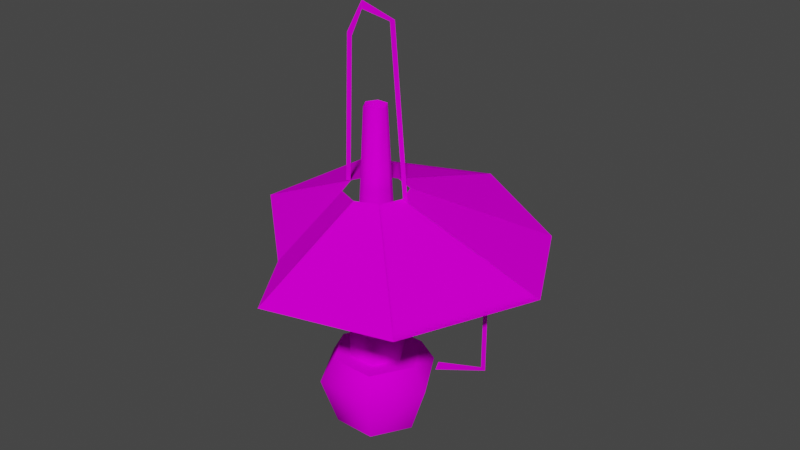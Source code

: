 # Source: 9petrolejka_c1.blend  (saved by Blender 2.82.7; exported with 4.5.12 LTS)
import bpy
from mathutils import Matrix  # noqa: F401  (used for matrix-valued properties, if any)

bpy.ops.wm.read_factory_settings(use_empty=True)
scene = bpy.context.scene
scene.name = 'Scene'

# ---- collections
col_collection = bpy.data.collections.new('Collection'); scene.collection.children.link(col_collection)

# ---- images (referenced by path relative to the original .blend; pixels are not part of the script)
import os
ASSET_DIR = os.environ.get("B2B_ASSET_DIR", "")  # directory of the original .blend (textures are referenced by path, not embedded)
HERE = os.path.dirname(os.path.abspath(__file__))  # packed textures are extracted next to this script under _unpacked/

def load_image(name, relpath, width, height, colorspace="sRGB"):
    """Load a texture the original file referenced (path relative to the .blend, or extracted next to this script)."""
    p = next((c for c in (os.path.join(HERE, relpath), os.path.join(ASSET_DIR, relpath)) if relpath and os.path.exists(c)), "")
    if p:
        img = bpy.data.images.load(p, check_existing=True)
        img.name = name
    else:  # same state as the original file: an image datablock whose file is absent (Cycles renders it pink)
        img = bpy.data.images.new(name, width, height)
        img.source = "FILE"
        img.filepath = "//" + (relpath or name)
    img.colorspace_settings.name = colorspace
    return img
img_00svet03_bmp = load_image('00svet03.bmp', '00svet03.bmp', 1024, 1024, 'sRGB')
img_9petrol1_bmp = load_image('9petrol1.bmp', '9petrol1.bmp', 1024, 1024, 'sRGB')
img_4black_bmp = load_image('4black.bmp', '4black.bmp', 1024, 1024, 'sRGB')

# ---- materials (node trees are filled in below, after node groups)
mat_00svet03_bmp = bpy.data.materials.new('00svet03.bmp')
mat_00svet03_bmp.use_transparent_shadow = False
mat_9petrol1_bmp = bpy.data.materials.new('9petrol1.bmp')
mat_9petrol1_bmp.use_transparent_shadow = False
mat_4black_bmp = bpy.data.materials.new('4black.bmp')
mat_4black_bmp.use_transparent_shadow = False

# ---- material node trees
mat_00svet03_bmp.use_nodes = True; mat_00svet03_bmp.node_tree.nodes.clear()
_N = mat_00svet03_bmp.node_tree.nodes; _L = mat_00svet03_bmp.node_tree.links
n0 = _N.new('ShaderNodeOutputMaterial'); n0.name = 'Material Output'; n0.location = (300, 300)
n1 = _N.new('ShaderNodeBsdfPrincipled'); n1.name = 'Principled BSDF'; n1.location = (10, 300)
n1.distribution = 'GGX'
n1.subsurface_method = 'BURLEY'
n1.inputs[2].default_value = 0.0
n1.inputs[3].default_value = 1.45
n1.inputs[13].default_value = 0.0
n1.inputs[27].default_value = (0.0, 0.0, 0.0, 1.0)
n1.inputs[28].default_value = 1.0
n2 = _N.new('ShaderNodeTexImage'); n2.name = 'Image Texture'; n2.location = (0, 0)
n2.image = img_00svet03_bmp
_L.new(n1.outputs[0], n0.inputs[0])
_L.new(n2.outputs[0], n1.inputs[0])
n0.is_active_output = True
mat_9petrol1_bmp.use_nodes = True; mat_9petrol1_bmp.node_tree.nodes.clear()
_N = mat_9petrol1_bmp.node_tree.nodes; _L = mat_9petrol1_bmp.node_tree.links
n0 = _N.new('ShaderNodeOutputMaterial'); n0.name = 'Material Output'; n0.location = (300, 300)
n1 = _N.new('ShaderNodeBsdfPrincipled'); n1.name = 'Principled BSDF'; n1.location = (10, 300)
n1.distribution = 'GGX'
n1.subsurface_method = 'BURLEY'
n1.inputs[2].default_value = 0.0
n1.inputs[3].default_value = 1.45
n1.inputs[13].default_value = 0.0
n1.inputs[27].default_value = (0.0, 0.0, 0.0, 1.0)
n1.inputs[28].default_value = 1.0
n2 = _N.new('ShaderNodeTexImage'); n2.name = 'Image Texture'; n2.location = (0, 0)
n2.image = img_9petrol1_bmp
_L.new(n1.outputs[0], n0.inputs[0])
_L.new(n2.outputs[0], n1.inputs[0])
n0.is_active_output = True
mat_4black_bmp.use_nodes = True; mat_4black_bmp.node_tree.nodes.clear()
_N = mat_4black_bmp.node_tree.nodes; _L = mat_4black_bmp.node_tree.links
n0 = _N.new('ShaderNodeOutputMaterial'); n0.name = 'Material Output'; n0.location = (300, 300)
n1 = _N.new('ShaderNodeBsdfPrincipled'); n1.name = 'Principled BSDF'; n1.location = (10, 300)
n1.distribution = 'GGX'
n1.subsurface_method = 'BURLEY'
n1.inputs[2].default_value = 0.0
n1.inputs[3].default_value = 1.45
n1.inputs[13].default_value = 0.0
n1.inputs[27].default_value = (0.0, 0.0, 0.0, 1.0)
n1.inputs[28].default_value = 1.0
n2 = _N.new('ShaderNodeTexImage'); n2.name = 'Image Texture'; n2.location = (0, 0)
n2.image = img_4black_bmp
_L.new(n1.outputs[0], n0.inputs[0])
_L.new(n2.outputs[0], n1.inputs[0])
n0.is_active_output = True

# ---- world
world_world = bpy.data.worlds.new('World'); scene.world = world_world
world_world.use_nodes = True; world_world.node_tree.nodes.clear()
_N = world_world.node_tree.nodes; _L = world_world.node_tree.links
n0 = _N.new('ShaderNodeOutputWorld'); n0.name = 'World Output'; n0.location = (300, 300)
n1 = _N.new('ShaderNodeBackground'); n1.name = 'Background'; n1.location = (10, 300)
n1.inputs[0].default_value = (0.05088, 0.05088, 0.05088, 1.0)
_L.new(n1.outputs[0], n0.inputs[0])
n0.is_active_output = True
world_world.color = (0.05088, 0.05088, 0.05088)
world_world.use_sun_shadow = False
world_world.sun_shadow_jitter_overblur = 0.0

# ---- meshes
me_line01 = bpy.data.meshes.new('Line01')
me_line01.from_pydata([(0.01433, -1.985e-08, -0.178), (0.03195, -1.042e-08, -0.1251), (0.01739, -6.054e-09, -0.1006), (-0.001267, -7.509e-09, -0.1006), (-0.001267, -4.016e-09, -0.06826), (0.01505, 4.133e-09, -0.03133), (-0.01018, 9.954e-09, 0.003076), (-0.01904, 3.877e-08, 0.1717), (-0.008457, 0.03947, -0.178), (0.0003558, 0.05473, -0.1251), (-0.006925, 0.04212, -0.1006), (-0.01625, 0.02596, -0.1006), (-0.01625, 0.02596, -0.06826), (-0.008094, 0.04009, -0.03133), (-0.02071, 0.01824, 0.003076), (-0.02514, 0.01056, 0.1717), (-0.05403, 0.03947, -0.178), (-0.06284, 0.05473, -0.1251), (-0.05556, 0.04212, -0.1006), (-0.04623, 0.02596, -0.1006), (-0.04623, 0.02596, -0.06826), (-0.05439, 0.04009, -0.03133), (-0.04177, 0.01824, 0.003076), (-0.03734, 0.01056, 0.1717), (-0.07681, 1.333e-08, -0.178), (-0.09444, 8.673e-09, -0.1251), (-0.07988, 8.498e-09, -0.1006), (-0.06122, 1.182e-08, -0.1006), (-0.06122, 1.153e-08, -0.06826), (-0.07754, 6.81e-09, -0.03133), (-0.0523, 7.276e-09, 0.003076), (-0.04344, -1.746e-10, 0.1717), (-0.05403, -0.03947, -0.178), (-0.06284, -0.05473, -0.1251), (-0.05556, -0.04212, -0.1006), (-0.04623, -0.02596, -0.1006), (-0.04623, -0.02596, -0.06826), (-0.05439, -0.04009, -0.03133), (-0.04177, -0.01824, 0.003076), (-0.03734, -0.01056, 0.1717), (-0.008457, -0.03947, -0.178), (0.0003558, -0.05473, -0.1251), (-0.006925, -0.04212, -0.1006), (-0.01625, -0.02596, -0.1006), (-0.01625, -0.02596, -0.06826), (-0.008094, -0.04009, -0.03133), (-0.02071, -0.01824, 0.003076), (-0.02514, -0.01056, 0.1717), (-0.001267, -4.016e-09, -0.06826), (-0.02071, -0.01824, 0.003076), (-0.01625, 0.02596, -0.06826), (-0.008457, 0.03947, -0.178), (0.0003558, 0.05473, -0.1251), (-0.006925, -0.04212, -0.1006), (-0.008457, -0.03947, -0.178), (-0.006925, 0.04212, -0.1006), (-0.04177, -0.01824, 0.003076), (-0.006925, 0.04212, -0.1006), (-0.01625, 0.02596, -0.1006), (-0.04623, -0.02596, -0.1006), (-0.01625, 0.02596, -0.1006), (-0.01625, 0.02596, -0.06826), (-0.05556, -0.04212, -0.1006), (-0.01625, 0.02596, -0.06826), (-0.008094, 0.04009, -0.03133), (-0.05403, -0.03947, -0.178), (-0.04623, 0.02596, -0.06826), (-0.0523, 7.276e-09, 0.003076), (-0.02071, 0.01824, 0.003076), (-0.06122, 1.182e-08, -0.1006), (-0.02071, 0.01824, 0.003076), (-0.02514, 0.01056, 0.1717), (-0.04177, 0.01824, 0.003076), (-0.07988, 8.498e-09, -0.1006), (-0.07681, 1.333e-08, -0.178), (-0.06122, 1.153e-08, -0.06826), (-0.04623, 0.02596, -0.1006), (-0.05556, 0.04212, -0.1006), (-0.04623, -0.02596, -0.06826), (-0.05403, 0.03947, -0.178), (-0.02071, 0.01824, 0.003076), (-0.01625, -0.02596, -0.06826), (-0.01625, 0.02596, -0.1006), (-0.006925, 0.04212, -0.1006), (-0.01625, -0.02596, -0.1006), (-0.008457, 0.03947, -0.178), (0.01433, -1.985e-08, -0.178), (0.01739, -6.054e-09, -0.1006), (-0.001267, -7.509e-09, -0.1006), (-0.01018, 9.954e-09, 0.003076), (-0.008457, 0.03947, -0.178)], [], [(65, 74, 79, 85), (32, 40, 41, 33), (41, 1, 2, 42), (73, 62, 59, 69), (43, 3, 4, 44), (78, 81, 45, 37), (21, 29, 30, 22), (72, 67, 31, 23), (75, 78, 37, 29), (33, 41, 42, 34), (19, 27, 28, 20), (66, 75, 29, 21), (67, 56, 39, 31), (24, 32, 33, 25), (25, 33, 34, 26), (53, 87, 88, 84), (35, 43, 44, 36), (1, 9, 10, 2), (29, 37, 38, 30), (70, 72, 23, 71), (40, 0, 1, 41), (52, 17, 18, 55), (77, 73, 69, 76), (3, 11, 12, 4), (81, 48, 5, 45), (37, 45, 46, 38), (49, 89, 7, 47), (51, 16, 17, 52), (5, 13, 14, 6), (57, 77, 76, 58), (27, 35, 36, 28), (63, 66, 21, 64), (45, 5, 6, 46), (89, 80, 15, 7), (0, 8, 9, 1), (17, 25, 26, 18), (62, 53, 84, 59), (56, 49, 47, 39), (48, 50, 13, 5), (64, 21, 22, 68), (16, 24, 25, 17), (87, 83, 82, 88), (65, 90, 86, 54), (60, 19, 20, 61)])
me_line01.polygons.foreach_set('use_smooth', [True] * 44)
me_line01.polygons.foreach_set('material_index', [1, 1, 1, 1, 1, 1, 1, 1, 1, 1, 1, 1, 1, 1, 1, 1, 1, 1, 1, 1, 1, 1, 1, 1, 1, 1, 1, 1, 1, 1, 1, 1, 1, 1, 1, 1, 1, 1, 1, 1, 1, 1, 1, 1])
_uv = me_line01.uv_layers.new(name='UVMap')
_uv.uv.foreach_set('vector', [1.219, -0.9995, 0.75, -0.9995, 0.2808, -0.9995, -0.2808, -0.9995, 1.219, -0.9995, 1.781, -0.9995, 1.781, -0.7593, 1.219, -0.7593, 1.781, -0.7593, 2.25, -0.7593, 2.25, -0.648, 1.781, -0.648, 0.75, -0.648, 1.219, -0.648, 1.219, -0.648, 0.75, -0.648, 1.781, -0.648, 2.25, -0.648, 2.25, -0.501, 1.781, -0.501, 1.219, -0.5074, 1.781, -0.5074, 1.781, -0.4296, 1.219, -0.4296, 0.2808, -0.4296, 0.75, -0.4296, 0.75, -0.3571, 0.2808, -0.3571, 0.2808, -0.3571, 0.75, -0.3571, 0.75, -0.004173, 0.2808, -0.004173, 0.75, -0.5074, 1.219, -0.5074, 1.219, -0.4296, 0.75, -0.4296, 1.219, -0.7593, 1.781, -0.7593, 1.781, -0.648, 1.219, -0.648, 0.2808, -0.648, 0.75, -0.648, 0.75, -0.501, 0.2808, -0.501, 0.2808, -0.5074, 0.75, -0.5074, 0.75, -0.4296, 0.2808, -0.4296, 0.75, -0.3571, 1.219, -0.3571, 1.219, -0.004173, 0.75, -0.004173, 0.75, -0.9995, 1.219, -0.9995, 1.219, -0.7593, 0.75, -0.7593, 0.75, -0.7593, 1.219, -0.7593, 1.219, -0.648, 0.75, -0.648, 1.781, -0.648, 2.25, -0.648, 2.25, -0.648, 1.781, -0.648, 1.219, -0.648, 1.781, -0.648, 1.781, -0.501, 1.219, -0.501, 2.25, -0.7593, 2.719, -0.7593, 2.719, -0.648, 2.25, -0.648, 0.75, -0.4296, 1.219, -0.4296, 1.219, -0.3571, 0.75, -0.3571, -0.2808, -0.3571, 0.2808, -0.3571, 0.2808, -0.004173, -0.2807, -0.004173, 1.781, -0.9995, 2.25, -0.9995, 2.25, -0.7593, 1.781, -0.7593, -0.2808, -0.7593, 0.2808, -0.7593, 0.2808, -0.648, -0.2808, -0.648, 0.2808, -0.648, 0.75, -0.648, 0.75, -0.648, 0.2808, -0.648, 2.25, -0.648, 2.719, -0.648, 2.719, -0.501, 2.25, -0.501, 1.781, -0.5074, 2.25, -0.5074, 2.25, -0.4296, 1.781, -0.4296, 1.219, -0.4296, 1.781, -0.4296, 1.781, -0.3571, 1.219, -0.3571, 1.781, -0.3571, 2.25, -0.3571, 2.25, -0.004173, 1.781, -0.004173, -0.2808, -0.9995, 0.2808, -0.9995, 0.2808, -0.7593, -0.2808, -0.7593, 2.25, -0.4296, 2.719, -0.4296, 2.719, -0.3571, 2.25, -0.3571, -0.2808, -0.648, 0.2808, -0.648, 0.2808, -0.648, -0.2808, -0.648, 0.75, -0.648, 1.219, -0.648, 1.219, -0.501, 0.75, -0.501, -0.2808, -0.5074, 0.2808, -0.5074, 0.2808, -0.4296, -0.2808, -0.4296, 1.781, -0.4296, 2.25, -0.4296, 2.25, -0.3571, 1.781, -0.3571, 2.25, -0.3571, 2.719, -0.3571, 2.719, -0.004173, 2.25, -0.004173, 2.25, -0.9995, 2.719, -0.9995, 2.719, -0.7593, 2.25, -0.7593, 0.2808, -0.7593, 0.75, -0.7593, 0.75, -0.648, 0.2808, -0.648, 1.219, -0.648, 1.781, -0.648, 1.781, -0.648, 1.219, -0.648, 1.219, -0.3571, 1.781, -0.3571, 1.781, -0.004173, 1.219, -0.004173, 2.25, -0.5074, 2.719, -0.5074, 2.719, -0.4296, 2.25, -0.4296, -0.2808, -0.4296, 0.2808, -0.4296, 0.2808, -0.3571, -0.2808, -0.3571, 0.2808, -0.9995, 0.75, -0.9995, 0.75, -0.7593, 0.2808, -0.7593, 2.25, -0.648, 2.719, -0.648, 2.719, -0.648, 2.25, -0.648, 1.219, -0.9995, 2.719, -0.9995, 2.25, -0.9995, 1.781, -0.9995, -0.2808, -0.648, 0.2808, -0.648, 0.2808, -0.501, -0.2808, -0.501])
me_line01.materials.append(mat_00svet03_bmp)
me_line01.materials.append(mat_9petrol1_bmp)
me_line01.materials.append(mat_4black_bmp)
me_line01.use_remesh_fix_poles = True
me_line01.use_remesh_preserve_attributes = False
me_line01.use_mirror_vertex_groups = False
me_line01.update()
me_line01_001 = bpy.data.meshes.new('Line01.001')
me_line01_001.from_pydata([(-0.03119, -0.03299, 0.1511), (-0.02799, -0.1649, 0.09561), (-0.05445, -0.02336, 0.1511), (-0.1019, -0.0682, 0.076), (-0.007915, -0.02336, 0.1511), (0.1045, -0.1358, 0.1009), (-0.03117, -0.03299, 0.1511), (-0.02796, -0.1649, 0.09561), (0.001736, -9.045e-05, 0.1511), (0.1607, -9.039e-05, 0.1009), (-0.007897, -0.02334, 0.1511), (0.1045, -0.1358, 0.1009), (-0.007894, 0.02319, 0.1511), (0.09149, 0.1268, 0.09043), (0.001738, -6.629e-05, 0.1511), (0.1607, -6.612e-05, 0.1009), (-0.03116, 0.03284, 0.1511), (-0.03116, 0.1918, 0.1009), (-0.00791, 0.02321, 0.1511), (0.09147, 0.1268, 0.09043), (-0.05444, 0.02321, 0.1511), (-0.1669, 0.1356, 0.1009), (-0.03119, 0.03284, 0.1511), (-0.03119, 0.1918, 0.1009), (-0.06409, -6.061e-05, 0.1511), (-0.1861, 0.00507, 0.09613), (-0.05446, 0.02319, 0.1511), (-0.1669, 0.1356, 0.1009), (-0.05446, -0.02334, 0.1511), (-0.1019, -0.06818, 0.076), (-0.06409, -8.473e-05, 0.1511), (-0.1861, 0.005046, 0.09613), (-0.03119, -0.03299, 0.1511), (-0.02799, -0.1649, 0.09561), (-0.05445, -0.02336, 0.1511), (-0.1019, -0.0682, 0.076), (-0.007915, -0.02336, 0.1511), (0.1045, -0.1358, 0.1009), (-0.03117, -0.03299, 0.1511), (-0.02796, -0.1649, 0.09561), (0.001736, -9.045e-05, 0.1511), (0.1607, -9.039e-05, 0.1009), (-0.007897, -0.02334, 0.1511), (0.1045, -0.1358, 0.1009), (-0.007894, 0.02319, 0.1511), (0.09149, 0.1268, 0.09043), (0.001738, -6.629e-05, 0.1511), (0.1607, -6.612e-05, 0.1009), (-0.03116, 0.03284, 0.1511), (-0.03116, 0.1918, 0.1009), (-0.00791, 0.02321, 0.1511), (0.09147, 0.1268, 0.09043), (-0.05444, 0.02321, 0.1511), (-0.1669, 0.1356, 0.1009), (-0.03119, 0.03284, 0.1511), (-0.03119, 0.1918, 0.1009), (-0.06409, -6.061e-05, 0.1511), (-0.1861, 0.00507, 0.09613), (-0.05446, 0.02319, 0.1511), (-0.1669, 0.1356, 0.1009), (-0.05446, -0.02334, 0.1511), (-0.1019, -0.06818, 0.076), (-0.06409, -8.473e-05, 0.1511), (-0.1861, 0.005046, 0.09613), (0.04188, 0.003618, -0.02768), (0.1045, -2.678e-09, 0.0004313), (0.1045, 6.286e-09, 0.1189), (0.09961, 1.653e-08, 0.1204), (0.09961, -4.424e-09, 0.002165), (0.04532, 0.003618, -0.01714), (-0.08046, 0.003618, -0.01714), (-0.1401, -0.003932, 0.03056), (-0.1579, -0.00711, 0.1011), (-0.1628, -0.00711, 0.09963), (-0.1451, -0.003932, 0.02883), (-0.07703, 0.003618, -0.02768), (0.007982, -3.271e-08, 0.1494), (-0.004314, -0.003595, 0.3252), (-0.03951, -0.007491, 0.3379), (-0.03951, -0.007491, 0.3294), (-0.01007, -0.003595, 0.3227), (0.002227, -3.231e-08, 0.1511), (-0.06464, -3.231e-08, 0.1511), (-0.05232, -0.007515, 0.3021), (-0.03957, -0.007491, 0.3294), (-0.03957, -0.007491, 0.3379), (-0.05807, -0.007515, 0.3046), (-0.0704, -3.271e-08, 0.1494)], [], [(6, 4, 5, 7), (44, 46, 47, 45), (36, 38, 39, 37), (48, 50, 51, 49), (60, 62, 63, 61), (56, 58, 59, 57), (18, 16, 17, 19), (2, 0, 1, 3), (32, 34, 35, 33), (10, 8, 9, 11), (14, 12, 13, 15), (40, 42, 43, 41), (22, 20, 21, 23), (52, 54, 55, 53), (30, 28, 29, 31), (26, 24, 25, 27), (71, 72, 73, 74), (69, 64, 65), (68, 69, 65), (82, 83, 86, 87), (74, 75, 70), (74, 70, 71), (67, 68, 65, 66), (77, 78, 79), (77, 79, 80), (84, 85, 86), (83, 84, 86), (80, 81, 76, 77)])
me_line01_001.polygons.foreach_set('use_smooth', [True] * 28)
me_line01_001.polygons.foreach_set('material_index', [0, 0, 0, 0, 0, 0, 0, 0, 0, 0, 0, 0, 0, 0, 0, 0, 2, 2, 2, 2, 2, 2, 2, 2, 2, 2, 2, 2])
_uv = me_line01_001.uv_layers.new(name='UVMap')
_uv.uv.foreach_set('vector', [0.6517, -0.923, 0.8515, -0.923, 1.335, -0.2774, 0.1687, -0.2774, 0.8515, -0.923, 0.6517, -0.923, 0.1687, -0.2774, 1.335, -0.2774, 0.8515, -0.923, 0.6517, -0.923, 0.1687, -0.2774, 1.335, -0.2774, 0.8515, -0.923, 0.6517, -0.923, 0.1687, -0.2774, 1.335, -0.2774, 0.8515, -0.923, 0.6517, -0.923, 0.1687, -0.2774, 1.335, -0.2774, 0.8515, -0.923, 0.6517, -0.923, 0.1687, -0.2774, 1.335, -0.2774, 0.6517, -0.923, 0.8515, -0.923, 1.335, -0.2774, 0.1687, -0.2774, 0.6517, -0.923, 0.8515, -0.923, 1.335, -0.2774, 0.1687, -0.2774, 0.8515, -0.923, 0.6517, -0.923, 0.1687, -0.2774, 1.335, -0.2774, 0.6517, -0.923, 0.8515, -0.923, 1.335, -0.2774, 0.1687, -0.2774, 0.6517, -0.923, 0.8515, -0.923, 1.335, -0.2774, 0.1687, -0.2774, 0.8515, -0.923, 0.6517, -0.923, 0.1687, -0.2774, 1.335, -0.2774, 0.6517, -0.923, 0.8515, -0.923, 1.335, -0.2774, 0.1687, -0.2774, 0.8515, -0.923, 0.6517, -0.923, 0.1687, -0.2774, 1.335, -0.2774, 0.6517, -0.923, 0.8515, -0.923, 1.335, -0.2774, 0.1687, -0.2774, 0.6517, -0.923, 0.8515, -0.923, 1.335, -0.2774, 0.1687, -0.2774, -0.2392, -1.0, -0.2392, -1.0, -0.2442, -1.0, -0.2442, -1.0, -0.04542, -1.0, -0.04886, -1.0, 0.02754, -1.0, 0.02261, -1.0, -0.04542, -1.0, 0.02754, -1.0, 0.02159, -1.0, 0.02888, -1.0, 0.02313, -1.0, 0.01584, -1.0, -0.2442, -1.0, -0.1678, -1.0, -0.1712, -1.0, -0.2442, -1.0, -0.1712, -1.0, -0.2392, -1.0, 0.02261, -1.0, 0.02261, -1.0, 0.02754, -1.0, 0.02754, -1.0, 0.007087, -1.0, -0.02478, -1.0, -0.02478, -1.0, 0.007087, -1.0, -0.02478, -1.0, 0.001332, -1.0, 0.05499, -1.0, 0.05499, -1.0, 0.02313, -1.0, 0.02888, -1.0, 0.05499, -1.0, 0.02313, -1.0, 0.001332, -1.0, 0.008623, -1.0, 0.01438, -1.0, 0.007087, -1.0])
me_line01_001.materials.append(mat_00svet03_bmp)
me_line01_001.materials.append(mat_9petrol1_bmp)
me_line01_001.materials.append(mat_4black_bmp)
me_line01_001.use_remesh_fix_poles = True
me_line01_001.use_remesh_preserve_attributes = False
me_line01_001.use_mirror_vertex_groups = False
me_line01_001.update()

# ---- objects
ob_line01 = bpy.data.objects.new('Line01', me_line01)
ob_line02 = bpy.data.objects.new('Line02', me_line01_001)

# ---- transforms, parenting, visibility, modifiers, constraints
ob_line01.location = (0.03173, 0.0005406, -0.1629)
ob_line01.lineart.crease_threshold = 0.0
ob_line02.location = (0.03173, 0.0005406, -0.2298)
ob_line02.lineart.crease_threshold = 0.0

# ---- collection membership
col_collection.objects.link(ob_line01)
col_collection.objects.link(ob_line02)

# ---- scene / render settings (as saved in the file)
scene.frame_start = 1; scene.frame_end = 250; scene.frame_set(1)
scene.render.engine = 'BLENDER_EEVEE_NEXT'
scene.cycles.use_denoising = False
scene.cycles.samples = 128
scene.cycles.sampling_pattern = 'TABULATED_SOBOL'
scene.cycles.use_adaptive_sampling = False
scene.cycles.use_light_tree = False
scene.view_settings.view_transform = 'Filmic'
bpy.context.view_layer.update()

# ---- added for rendering (the .blend has no active camera and no usable light): camera, sun
cam_auto = bpy.data.cameras.new('AutoCamera')
cam_auto.lens = 50.0
cam_auto.sensor_width = 36.0
cam_auto.clip_end = 1000.0
ob_auto_camera = bpy.data.objects.new('AutoCamera', cam_auto)
scene.collection.objects.link(ob_auto_camera)
ob_auto_camera.location = (0.639155, -0.730142, 0.379636)
ob_auto_camera.rotation_euler = (1.09748, -7.21219e-08, 0.694738)
scene.camera = ob_auto_camera
light_auto_sun = bpy.data.lights.new('AutoSun', 'SUN')
light_auto_sun.energy = 3.0
light_auto_sun.angle = 0.0523599
ob_auto_sun = bpy.data.objects.new('AutoSun', light_auto_sun)
scene.collection.objects.link(ob_auto_sun)
ob_auto_sun.rotation_euler = (0.872665, 0.174533, 0.523599)
bpy.context.view_layer.update()
